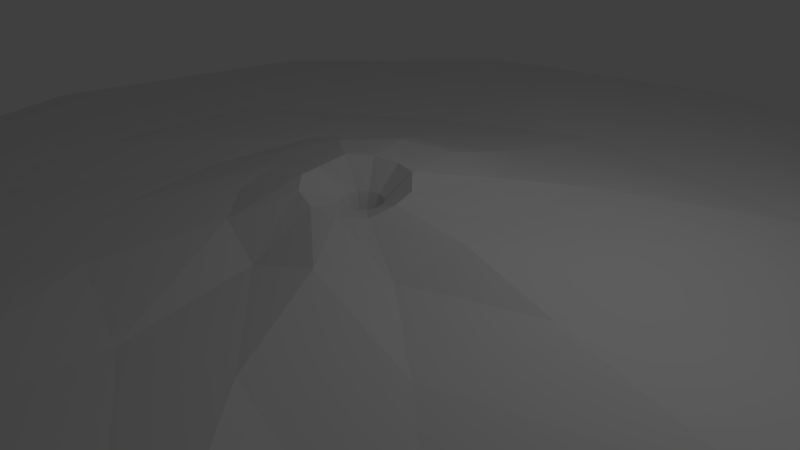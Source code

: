 # Source: island2.blend  (saved by Blender 2.68.0; exported with 4.5.12 LTS)
import bpy
from mathutils import Matrix  # noqa: F401  (used for matrix-valued properties, if any)

bpy.ops.wm.read_factory_settings(use_empty=True)
scene = bpy.context.scene
scene.name = 'Scene'

# ---- collections
col_collection_1 = bpy.data.collections.new('Collection 1'); scene.collection.children.link(col_collection_1)

# ---- world
world_world = bpy.data.worlds.new('World'); scene.world = world_world
world_world.color = (0.05088, 0.05088, 0.05088)
world_world.use_sun_shadow = False
world_world.sun_shadow_jitter_overblur = 0.0
world_world.cycles.sampling_method = 'MANUAL'
world_world.cycles.sample_map_resolution = 256

# ---- cameras
cam_camera = bpy.data.cameras.new('Camera')
cam_camera.clip_end = 100.0
cam_camera.lens = 35.0
cam_camera.sensor_width = 32.0
cam_camera.sensor_height = 18.0
cam_camera.ortho_scale = 7.314
cam_camera.dof.focus_distance = 0.0
cam_camera.dof.aperture_fstop = 128.0

# ---- lights
light_lamp = bpy.data.lights.new('Lamp', 'POINT')
light_lamp.transmission_factor = 0.0
light_lamp.cutoff_distance = 30.0
light_lamp.energy = 100.0
light_lamp.shadow_buffer_clip_start = 1.001
light_lamp.shadow_soft_size = 0.1
light_lamp.shadow_maximum_resolution = 0.006
light_lamp.use_absolute_resolution = True
light_lamp.cycles.use_multiple_importance_sampling = False

# ---- meshes
me_sphere = bpy.data.meshes.new('Sphere')
me_sphere.from_pydata([(-0.2858, -0.1685, 0.8138), (-0.7059, -0.2527, 1.086), (-1.664, -0.1474, 0.8225), (-3.155, -0.379, 0.412), (-5.59, -0.8844, 0.2492), (-9.243, -1.259e-07, 2.565e-07), (-0.2475, -0.02556, 0.8138), (-0.6113, 0.09918, 1.18), (-1.44, 0.6843, 0.9873), (-2.733, 1.199, 0.5451), (-5.6, 1.911, 0.1539), (-8.005, 4.622, 1.096e-07), (-0.1429, 0.07906, 0.8138), (-0.3529, 0.3568, 1.162), (-0.8295, 1.293, 1.005), (-1.578, 2.354, 0.5663), (-2.797, 3.957, 0.1257), (-4.622, 8.005, 1.096e-07), (-7.618e-07, 0.1174, 0.8138), (-7.564e-07, 0.4511, 1.135), (0.003169, 1.516, 0.9795), (-0.000389, 2.777, 0.6428), (-0.001747, 4.706, 0.3357), (-8.6e-08, 9.243, 1.096e-07), (0.1429, 0.07906, 0.8138), (0.3529, 0.3568, 1.148), (0.8349, 1.293, 0.9342), (1.577, 2.354, 0.7057), (3.88, 3.957, 0.4108), (4.622, 8.005, 1.096e-07), (-1.436e-06, -0.2106, 0.04158), (0.2475, -0.02556, 0.8138), (0.6113, 0.09918, 1.05), (1.443, 0.6843, 0.7887), (2.732, 1.199, 0.6003), (5.219, 1.911, 0.1915), (8.005, 4.622, 1.096e-07), (0.2858, -0.1685, 0.8138), (0.7059, -0.2527, 1.014), (1.664, -0.1474, 0.8465), (3.155, -0.379, 0.5987), (5.59, -0.8844, 0.3992), (9.243, -9.523e-07, 1.096e-07), (0.2475, -0.3114, 0.8138), (0.6113, -0.6046, 0.9233), (1.44, -0.9791, 0.5721), (2.733, -1.957, 0.4507), (4.842, -3.68, -0.03029), (8.005, -4.622, 1.096e-07), (0.1429, -0.416, 0.8138), (0.3529, -0.8622, 0.9497), (0.8295, -1.588, 0.741), (1.578, -3.112, 0.4825), (3.934, -5.726, 0.215), (4.622, -8.005, 1.096e-07), (-8.194e-07, -0.4543, 0.8138), (-8.826e-07, -0.9564, 0.9939), (-0.003171, -1.811, 0.5487), (0.0003873, -3.535, 0.2624), (-0.7058, -6.475, -0.05253), (-1.463e-06, -9.243, 1.096e-07), (-0.1429, -0.416, 0.8138), (-0.3529, -0.8622, 1.053), (-0.835, -1.588, 0.7549), (-1.577, -3.112, 0.4377), (-2.263, -5.322, 0.07832), (-4.622, -8.005, 1.096e-07), (-0.2475, -0.3114, 0.8138), (-0.6113, -0.6046, 1.113), (-1.443, -0.9791, 0.7747), (-2.732, -1.957, 0.4732), (-5.7, -3.68, 0.06846), (-8.005, -4.622, 1.096e-07)], [], [(1, 0, 6, 7), (2, 1, 7, 8), (3, 2, 8, 9), (4, 3, 9, 10), (5, 4, 10, 11), (8, 7, 13, 14), (9, 8, 14, 15), (10, 9, 15, 16), (11, 10, 16, 17), (7, 6, 12, 13), (13, 12, 18, 19), (14, 13, 19, 20), (15, 14, 20, 21), (16, 15, 21, 22), (17, 16, 22, 23), (19, 18, 24, 25), (20, 19, 25, 26), (21, 20, 26, 27), (22, 21, 27, 28), (23, 22, 28, 29), (25, 24, 31, 32), (26, 25, 32, 33), (27, 26, 33, 34), (28, 27, 34, 35), (29, 28, 35, 36), (32, 31, 37, 38), (33, 32, 38, 39), (34, 33, 39, 40), (35, 34, 40, 41), (36, 35, 41, 42), (38, 37, 43, 44), (39, 38, 44, 45), (40, 39, 45, 46), (41, 40, 46, 47), (42, 41, 47, 48), (44, 43, 49, 50), (45, 44, 50, 51), (46, 45, 51, 52), (47, 46, 52, 53), (48, 47, 53, 54), (50, 49, 55, 56), (51, 50, 56, 57), (52, 51, 57, 58), (53, 52, 58, 59), (54, 53, 59, 60), (60, 59, 65, 66), (56, 55, 61, 62), (57, 56, 62, 63), (58, 57, 63, 64), (59, 58, 64, 65), (66, 65, 71, 72), (62, 61, 67, 68), (63, 62, 68, 69), (64, 63, 69, 70), (65, 64, 70, 71), (0, 30, 6), (6, 30, 12), (12, 30, 18), (18, 30, 24), (24, 30, 31), (31, 30, 37), (37, 30, 43), (43, 30, 49), (49, 30, 55), (55, 30, 61), (61, 30, 67), (72, 71, 4, 5), (67, 30, 0), (68, 67, 0, 1), (69, 68, 1, 2), (70, 69, 2, 3), (71, 70, 3, 4)])
me_sphere.use_remesh_preserve_volume = False
me_sphere.use_remesh_preserve_attributes = False
me_sphere.use_mirror_vertex_groups = False
me_sphere.update()

# ---- objects
ob_sphere = bpy.data.objects.new('Sphere', me_sphere)
ob_lamp = bpy.data.objects.new('Lamp', light_lamp)
ob_camera = bpy.data.objects.new('Camera', cam_camera)

# ---- transforms, parenting, visibility, modifiers, constraints
ob_sphere.location = (0.0, 0.0, 0.0)
ob_sphere.lineart.crease_threshold = 0.0
ob_lamp.location = (4.076, 1.005, 5.904)
ob_lamp.rotation_euler = (0.6503, 0.05522, 1.866)
ob_lamp.lock_rotations_4d = False
ob_lamp.empty_display_type = 'ARROWS'
ob_lamp.color = (0.0, 0.0, 0.0, 0.0)
ob_lamp.lineart.crease_threshold = 0.0
ob_camera.location = (7.481, -6.508, 5.344)
ob_camera.rotation_euler = (1.109, 0.01082, 0.8149)
ob_camera.lock_rotations_4d = False
ob_camera.empty_display_type = 'ARROWS'
ob_camera.color = (0.0, 0.0, 0.0, 0.0)
ob_camera.display_type = 'WIRE'
ob_camera.lineart.crease_threshold = 0.0

# ---- collection membership
col_collection_1.objects.link(ob_sphere)
col_collection_1.objects.link(ob_lamp)
col_collection_1.objects.link(ob_camera)

# ---- scene / render settings (as saved in the file)
scene.camera = ob_camera
scene.frame_start = 1; scene.frame_end = 250; scene.frame_set(1)
scene.render.engine = 'BLENDER_EEVEE_NEXT'
scene.render.image_settings.color_mode = 'RGB'
scene.render.image_settings.compression = 90
scene.render.resolution_percentage = 50
scene.render.dither_intensity = 0.0
scene.cycles.use_denoising = False
scene.cycles.samples = 10
scene.cycles.sampling_pattern = 'TABULATED_SOBOL'
scene.cycles.light_sampling_threshold = 0.0
scene.cycles.use_adaptive_sampling = False
scene.cycles.use_light_tree = False
scene.cycles.blur_glossy = 0.0
scene.cycles.volume_bounces = 1
scene.cycles.pixel_filter_type = 'GAUSSIAN'
scene.cycles.sample_clamp_indirect = 0.0
scene.view_settings.view_transform = 'Standard'
bpy.context.view_layer.update()
